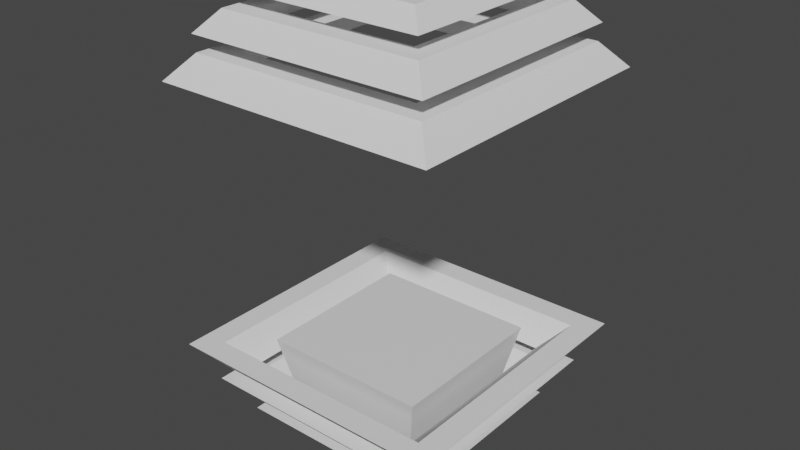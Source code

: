 # Source: Hologram.blend  (saved by Blender 2.90.8; exported with 4.5.12 LTS)
import bpy
from mathutils import Matrix  # noqa: F401  (used for matrix-valued properties, if any)

bpy.ops.wm.read_factory_settings(use_empty=True)
scene = bpy.context.scene
scene.name = 'Scene'

# ---- collections
col_collection = bpy.data.collections.new('Collection'); scene.collection.children.link(col_collection)

# ---- materials (node trees are filled in below, after node groups)
mat_material = bpy.data.materials.new('Material')
mat_material.alpha_threshold = 0.0
mat_material.use_transparent_shadow = False
mat_material.line_color = (0.0, 0.0, 0.0, 1.0)

# ---- material node trees
mat_material.use_nodes = True; mat_material.node_tree.nodes.clear()
_N = mat_material.node_tree.nodes; _L = mat_material.node_tree.links
n0 = _N.new('ShaderNodeOutputMaterial'); n0.name = 'Material Output'; n0.location = (300, 300)
n1 = _N.new('ShaderNodeBsdfPrincipled'); n1.name = 'Principled BSDF'; n1.location = (10, 300)
n1.distribution = 'GGX'
n1.subsurface_method = 'BURLEY'
n1.inputs[2].default_value = 0.4
n1.inputs[3].default_value = 1.45
n1.inputs[27].default_value = (0.0, 0.0, 0.0, 1.0)
n1.inputs[28].default_value = 1.0
_L.new(n1.outputs[0], n0.inputs[0])
n0.is_active_output = True

# ---- world
world_world = bpy.data.worlds.new('World'); scene.world = world_world
world_world.use_nodes = True; world_world.node_tree.nodes.clear()
_N = world_world.node_tree.nodes; _L = world_world.node_tree.links
n0 = _N.new('ShaderNodeOutputWorld'); n0.name = 'World Output'; n0.location = (300, 300)
n1 = _N.new('ShaderNodeBackground'); n1.name = 'Background'; n1.location = (10, 300)
n1.inputs[0].default_value = (0.05088, 0.05088, 0.05088, 1.0)
_L.new(n1.outputs[0], n0.inputs[0])
n0.is_active_output = True
world_world.color = (0.05088, 0.05088, 0.05088)
world_world.use_sun_shadow = False
world_world.sun_shadow_jitter_overblur = 0.0

# ---- meshes
me_cube = bpy.data.meshes.new('Cube')
me_cube.from_pydata([(1.0, 1.0, 0.4671), (0.6833, 0.6833, -1.0), (1.0, -1.0, 0.4671), (0.6833, -0.6833, -1.0), (-1.0, 1.0, 0.4671), (-0.6833, 0.6833, -1.0), (-1.0, -1.0, 0.4671), (-0.6833, -0.6833, -1.0)], [], [(0, 4, 6, 2), (3, 2, 6, 7), (7, 6, 4, 5), (5, 1, 3, 7), (1, 0, 2, 3), (5, 4, 0, 1)])
_uv = me_cube.uv_layers.new(name='UVMap')
_uv.uv.foreach_set('vector', [0.625, 0.5, 0.875, 0.5, 0.875, 0.75, 0.625, 0.75, 0.375, 0.75, 0.625, 0.75, 0.625, 1.0, 0.375, 1.0, 0.375, 0.0, 0.625, 0.0, 0.625, 0.25, 0.375, 0.25, 0.125, 0.5, 0.375, 0.5, 0.375, 0.75, 0.125, 0.75, 0.375, 0.5, 0.625, 0.5, 0.625, 0.75, 0.375, 0.75, 0.375, 0.25, 0.625, 0.25, 0.625, 0.5, 0.375, 0.5])
me_cube.materials.append(mat_material)
me_cube.use_remesh_preserve_volume = False
me_cube.use_remesh_preserve_attributes = False
me_cube.use_mirror_vertex_groups = False
me_cube.update()
me_cube_001 = bpy.data.meshes.new('Cube.001')
me_cube_001.from_pydata([(-0.8485, -0.8485, 0.7732), (-1.0, -1.0, 1.0), (-0.8485, 0.8485, 0.7732), (-1.0, 1.0, 1.0), (0.8485, -0.8485, 0.7732), (1.0, -1.0, 1.0), (0.8485, 0.8485, 0.7732), (1.0, 1.0, 1.0), (-0.8327, 0.8327, 1.0), (-0.665, 0.665, 0.7732), (0.8327, 0.8327, 1.0), (0.665, 0.665, 0.7732), (0.8327, -0.8327, 1.0), (0.665, -0.665, 0.7732), (-0.8327, -0.8327, 1.0), (-0.665, -0.665, 0.7732)], [], [(0, 1, 3, 2), (2, 3, 7, 6), (6, 7, 5, 4), (4, 5, 1, 0), (2, 6, 4, 13, 11, 9), (7, 10, 12, 14, 1, 5), (9, 8, 14, 15), (15, 14, 12, 13), (1, 14, 8, 10, 7, 3), (13, 12, 10, 11), (11, 10, 8, 9), (9, 15, 13, 4, 0, 2)])
_uv = me_cube_001.uv_layers.new(name='UVMap')
_uv.uv.foreach_set('vector', [0.375, 0.0, 0.625, 0.0, 0.625, 0.25, 0.375, 0.25, 0.375, 0.25, 0.625, 0.25, 0.625, 0.5, 0.375, 0.5, 0.375, 0.5, 0.625, 0.5, 0.625, 0.75, 0.375, 0.75, 0.375, 0.75, 0.625, 0.75, 0.625, 1.0, 0.375, 1.0, 0.125, 0.5, 0.375, 0.5, 0.375, 0.75, 0.348, 0.723, 0.348, 0.527, 0.152, 0.527, 0.625, 0.5, 0.6459, 0.5209, 0.6459, 0.7291, 0.8541, 0.7291, 0.875, 0.75, 0.625, 0.75, 0.4543, 0.25, 0.4929, 0.25, 0.4929, 0.0, 0.4543, 0.0, 0.4543, 1.0, 0.4929, 1.0, 0.4929, 0.75, 0.4543, 0.75, 0.875, 0.75, 0.8541, 0.7291, 0.8541, 0.5209, 0.6459, 0.5209, 0.625, 0.5, 0.875, 0.5, 0.4543, 0.75, 0.4929, 0.75, 0.4929, 0.5, 0.4543, 0.5, 0.4543, 0.5, 0.4929, 0.5, 0.4929, 0.25, 0.4543, 0.25, 0.152, 0.527, 0.152, 0.723, 0.348, 0.723, 0.375, 0.75, 0.125, 0.75, 0.125, 0.5])
me_cube_001.use_remesh_fix_poles = True
me_cube_001.use_remesh_preserve_attributes = False
me_cube_001.use_mirror_vertex_groups = False
me_cube_001.update()
me_cube_002 = bpy.data.meshes.new('Cube.002')
me_cube_002.from_pydata([(-0.8485, -0.8485, 0.7732), (-1.0, -1.0, 1.0), (-0.8485, 0.8485, 0.7732), (-1.0, 1.0, 1.0), (0.8485, -0.8485, 0.7732), (1.0, -1.0, 1.0), (0.8485, 0.8485, 0.7732), (1.0, 1.0, 1.0), (-0.8327, 0.8327, 1.0), (-0.665, 0.665, 0.7732), (0.8327, 0.8327, 1.0), (0.665, 0.665, 0.7732), (0.8327, -0.8327, 1.0), (0.665, -0.665, 0.7732), (-0.8327, -0.8327, 1.0), (-0.665, -0.665, 0.7732)], [], [(0, 1, 3, 2), (2, 3, 7, 6), (6, 7, 5, 4), (4, 5, 1, 0), (2, 6, 4, 13, 11, 9), (7, 10, 12, 14, 1, 5), (9, 8, 14, 15), (15, 14, 12, 13), (1, 14, 8, 10, 7, 3), (13, 12, 10, 11), (11, 10, 8, 9), (9, 15, 13, 4, 0, 2)])
_uv = me_cube_002.uv_layers.new(name='UVMap')
_uv.uv.foreach_set('vector', [0.375, 0.0, 0.625, 0.0, 0.625, 0.25, 0.375, 0.25, 0.375, 0.25, 0.625, 0.25, 0.625, 0.5, 0.375, 0.5, 0.375, 0.5, 0.625, 0.5, 0.625, 0.75, 0.375, 0.75, 0.375, 0.75, 0.625, 0.75, 0.625, 1.0, 0.375, 1.0, 0.125, 0.5, 0.375, 0.5, 0.375, 0.75, 0.348, 0.723, 0.348, 0.527, 0.152, 0.527, 0.625, 0.5, 0.6459, 0.5209, 0.6459, 0.7291, 0.8541, 0.7291, 0.875, 0.75, 0.625, 0.75, 0.4543, 0.25, 0.4929, 0.25, 0.4929, 0.0, 0.4543, 0.0, 0.4543, 1.0, 0.4929, 1.0, 0.4929, 0.75, 0.4543, 0.75, 0.875, 0.75, 0.8541, 0.7291, 0.8541, 0.5209, 0.6459, 0.5209, 0.625, 0.5, 0.875, 0.5, 0.4543, 0.75, 0.4929, 0.75, 0.4929, 0.5, 0.4543, 0.5, 0.4543, 0.5, 0.4929, 0.5, 0.4929, 0.25, 0.4543, 0.25, 0.152, 0.527, 0.152, 0.723, 0.348, 0.723, 0.375, 0.75, 0.125, 0.75, 0.125, 0.5])
me_cube_002.use_remesh_fix_poles = True
me_cube_002.use_remesh_preserve_attributes = False
me_cube_002.use_mirror_vertex_groups = False
me_cube_002.update()
me_cube_003 = bpy.data.meshes.new('Cube.003')
me_cube_003.from_pydata([(-0.8485, -0.8485, 0.7732), (-1.0, -1.0, 1.0), (-0.8485, 0.8485, 0.7732), (-1.0, 1.0, 1.0), (0.8485, -0.8485, 0.7732), (1.0, -1.0, 1.0), (0.8485, 0.8485, 0.7732), (1.0, 1.0, 1.0), (-0.8327, 0.8327, 1.0), (-0.665, 0.665, 0.7732), (0.8327, 0.8327, 1.0), (0.665, 0.665, 0.7732), (0.8327, -0.8327, 1.0), (0.665, -0.665, 0.7732), (-0.8327, -0.8327, 1.0), (-0.665, -0.665, 0.7732)], [], [(0, 1, 3, 2), (2, 3, 7, 6), (6, 7, 5, 4), (4, 5, 1, 0), (2, 6, 4, 13, 11, 9), (7, 10, 12, 14, 1, 5), (9, 8, 14, 15), (15, 14, 12, 13), (1, 14, 8, 10, 7, 3), (13, 12, 10, 11), (11, 10, 8, 9), (9, 15, 13, 4, 0, 2)])
_uv = me_cube_003.uv_layers.new(name='UVMap')
_uv.uv.foreach_set('vector', [0.375, 0.0, 0.625, 0.0, 0.625, 0.25, 0.375, 0.25, 0.375, 0.25, 0.625, 0.25, 0.625, 0.5, 0.375, 0.5, 0.375, 0.5, 0.625, 0.5, 0.625, 0.75, 0.375, 0.75, 0.375, 0.75, 0.625, 0.75, 0.625, 1.0, 0.375, 1.0, 0.125, 0.5, 0.375, 0.5, 0.375, 0.75, 0.348, 0.723, 0.348, 0.527, 0.152, 0.527, 0.625, 0.5, 0.6459, 0.5209, 0.6459, 0.7291, 0.8541, 0.7291, 0.875, 0.75, 0.625, 0.75, 0.4543, 0.25, 0.4929, 0.25, 0.4929, 0.0, 0.4543, 0.0, 0.4543, 1.0, 0.4929, 1.0, 0.4929, 0.75, 0.4543, 0.75, 0.875, 0.75, 0.8541, 0.7291, 0.8541, 0.5209, 0.6459, 0.5209, 0.625, 0.5, 0.875, 0.5, 0.4543, 0.75, 0.4929, 0.75, 0.4929, 0.5, 0.4543, 0.5, 0.4543, 0.5, 0.4929, 0.5, 0.4929, 0.25, 0.4543, 0.25, 0.152, 0.527, 0.152, 0.723, 0.348, 0.723, 0.375, 0.75, 0.125, 0.75, 0.125, 0.5])
me_cube_003.use_remesh_fix_poles = True
me_cube_003.use_remesh_preserve_attributes = False
me_cube_003.use_mirror_vertex_groups = False
me_cube_003.update()
me_cube_006 = bpy.data.meshes.new('Cube.006')
me_cube_006.from_pydata([(-0.8485, -0.8485, 0.7732), (-1.0, -1.0, 1.0), (-0.8485, 0.8485, 0.7732), (-1.0, 1.0, 1.0), (0.8485, -0.8485, 0.7732), (1.0, -1.0, 1.0), (0.8485, 0.8485, 0.7732), (1.0, 1.0, 1.0), (-0.8327, 0.8327, 1.0), (-0.665, 0.665, 0.7732), (0.8327, 0.8327, 1.0), (0.665, 0.665, 0.7732), (0.8327, -0.8327, 1.0), (0.665, -0.665, 0.7732), (-0.8327, -0.8327, 1.0), (-0.665, -0.665, 0.7732)], [], [(0, 1, 3, 2), (2, 3, 7, 6), (6, 7, 5, 4), (4, 5, 1, 0), (2, 6, 4, 13, 11, 9), (7, 10, 12, 14, 1, 5), (9, 8, 14, 15), (15, 14, 12, 13), (1, 14, 8, 10, 7, 3), (13, 12, 10, 11), (11, 10, 8, 9), (9, 15, 13, 4, 0, 2)])
_uv = me_cube_006.uv_layers.new(name='UVMap')
_uv.uv.foreach_set('vector', [0.375, 0.0, 0.625, 0.0, 0.625, 0.25, 0.375, 0.25, 0.375, 0.25, 0.625, 0.25, 0.625, 0.5, 0.375, 0.5, 0.375, 0.5, 0.625, 0.5, 0.625, 0.75, 0.375, 0.75, 0.375, 0.75, 0.625, 0.75, 0.625, 1.0, 0.375, 1.0, 0.125, 0.5, 0.375, 0.5, 0.375, 0.75, 0.348, 0.723, 0.348, 0.527, 0.152, 0.527, 0.625, 0.5, 0.6459, 0.5209, 0.6459, 0.7291, 0.8541, 0.7291, 0.875, 0.75, 0.625, 0.75, 0.4543, 0.25, 0.4929, 0.25, 0.4929, 0.0, 0.4543, 0.0, 0.4543, 1.0, 0.4929, 1.0, 0.4929, 0.75, 0.4543, 0.75, 0.875, 0.75, 0.8541, 0.7291, 0.8541, 0.5209, 0.6459, 0.5209, 0.625, 0.5, 0.875, 0.5, 0.4543, 0.75, 0.4929, 0.75, 0.4929, 0.5, 0.4543, 0.5, 0.4543, 0.5, 0.4929, 0.5, 0.4929, 0.25, 0.4543, 0.25, 0.152, 0.527, 0.152, 0.723, 0.348, 0.723, 0.375, 0.75, 0.125, 0.75, 0.125, 0.5])
me_cube_006.use_remesh_fix_poles = True
me_cube_006.use_remesh_preserve_attributes = False
me_cube_006.use_mirror_vertex_groups = False
me_cube_006.update()
me_cube_005 = bpy.data.meshes.new('Cube.005')
me_cube_005.from_pydata([(-0.8485, -0.8485, 0.7732), (-1.0, -1.0, 1.0), (-0.8485, 0.8485, 0.7732), (-1.0, 1.0, 1.0), (0.8485, -0.8485, 0.7732), (1.0, -1.0, 1.0), (0.8485, 0.8485, 0.7732), (1.0, 1.0, 1.0), (-0.8327, 0.8327, 1.0), (-0.665, 0.665, 0.7732), (0.8327, 0.8327, 1.0), (0.665, 0.665, 0.7732), (0.8327, -0.8327, 1.0), (0.665, -0.665, 0.7732), (-0.8327, -0.8327, 1.0), (-0.665, -0.665, 0.7732)], [], [(0, 1, 3, 2), (2, 3, 7, 6), (6, 7, 5, 4), (4, 5, 1, 0), (2, 6, 4, 13, 11, 9), (7, 10, 12, 14, 1, 5), (9, 8, 14, 15), (15, 14, 12, 13), (1, 14, 8, 10, 7, 3), (13, 12, 10, 11), (11, 10, 8, 9), (9, 15, 13, 4, 0, 2)])
_uv = me_cube_005.uv_layers.new(name='UVMap')
_uv.uv.foreach_set('vector', [0.375, 0.0, 0.625, 0.0, 0.625, 0.25, 0.375, 0.25, 0.375, 0.25, 0.625, 0.25, 0.625, 0.5, 0.375, 0.5, 0.375, 0.5, 0.625, 0.5, 0.625, 0.75, 0.375, 0.75, 0.375, 0.75, 0.625, 0.75, 0.625, 1.0, 0.375, 1.0, 0.125, 0.5, 0.375, 0.5, 0.375, 0.75, 0.348, 0.723, 0.348, 0.527, 0.152, 0.527, 0.625, 0.5, 0.6459, 0.5209, 0.6459, 0.7291, 0.8541, 0.7291, 0.875, 0.75, 0.625, 0.75, 0.4543, 0.25, 0.4929, 0.25, 0.4929, 0.0, 0.4543, 0.0, 0.4543, 1.0, 0.4929, 1.0, 0.4929, 0.75, 0.4543, 0.75, 0.875, 0.75, 0.8541, 0.7291, 0.8541, 0.5209, 0.6459, 0.5209, 0.625, 0.5, 0.875, 0.5, 0.4543, 0.75, 0.4929, 0.75, 0.4929, 0.5, 0.4543, 0.5, 0.4543, 0.5, 0.4929, 0.5, 0.4929, 0.25, 0.4543, 0.25, 0.152, 0.527, 0.152, 0.723, 0.348, 0.723, 0.375, 0.75, 0.125, 0.75, 0.125, 0.5])
me_cube_005.use_remesh_fix_poles = True
me_cube_005.use_remesh_preserve_attributes = False
me_cube_005.use_mirror_vertex_groups = False
me_cube_005.update()
me_cube_004 = bpy.data.meshes.new('Cube.004')
me_cube_004.from_pydata([(-0.8485, -0.8485, 0.7732), (-1.0, -1.0, 1.0), (-0.8485, 0.8485, 0.7732), (-1.0, 1.0, 1.0), (0.8485, -0.8485, 0.7732), (1.0, -1.0, 1.0), (0.8485, 0.8485, 0.7732), (1.0, 1.0, 1.0), (-0.8327, 0.8327, 1.0), (-0.665, 0.665, 0.7732), (0.8327, 0.8327, 1.0), (0.665, 0.665, 0.7732), (0.8327, -0.8327, 1.0), (0.665, -0.665, 0.7732), (-0.8327, -0.8327, 1.0), (-0.665, -0.665, 0.7732)], [], [(0, 1, 3, 2), (2, 3, 7, 6), (6, 7, 5, 4), (4, 5, 1, 0), (2, 6, 4, 13, 11, 9), (7, 10, 12, 14, 1, 5), (9, 8, 14, 15), (15, 14, 12, 13), (1, 14, 8, 10, 7, 3), (13, 12, 10, 11), (11, 10, 8, 9), (9, 15, 13, 4, 0, 2)])
_uv = me_cube_004.uv_layers.new(name='UVMap')
_uv.uv.foreach_set('vector', [0.375, 0.0, 0.625, 0.0, 0.625, 0.25, 0.375, 0.25, 0.375, 0.25, 0.625, 0.25, 0.625, 0.5, 0.375, 0.5, 0.375, 0.5, 0.625, 0.5, 0.625, 0.75, 0.375, 0.75, 0.375, 0.75, 0.625, 0.75, 0.625, 1.0, 0.375, 1.0, 0.125, 0.5, 0.375, 0.5, 0.375, 0.75, 0.348, 0.723, 0.348, 0.527, 0.152, 0.527, 0.625, 0.5, 0.6459, 0.5209, 0.6459, 0.7291, 0.8541, 0.7291, 0.875, 0.75, 0.625, 0.75, 0.4543, 0.25, 0.4929, 0.25, 0.4929, 0.0, 0.4543, 0.0, 0.4543, 1.0, 0.4929, 1.0, 0.4929, 0.75, 0.4543, 0.75, 0.875, 0.75, 0.8541, 0.7291, 0.8541, 0.5209, 0.6459, 0.5209, 0.625, 0.5, 0.875, 0.5, 0.4543, 0.75, 0.4929, 0.75, 0.4929, 0.5, 0.4543, 0.5, 0.4543, 0.5, 0.4929, 0.5, 0.4929, 0.25, 0.4543, 0.25, 0.152, 0.527, 0.152, 0.723, 0.348, 0.723, 0.375, 0.75, 0.125, 0.75, 0.125, 0.5])
me_cube_004.use_remesh_fix_poles = True
me_cube_004.use_remesh_preserve_attributes = False
me_cube_004.use_mirror_vertex_groups = False
me_cube_004.update()

# ---- objects
ob_cube = bpy.data.objects.new('Cube', me_cube)
ob_cube_001 = bpy.data.objects.new('Cube.001', me_cube_001)
ob_cube_002 = bpy.data.objects.new('Cube.002', me_cube_002)
ob_cube_003 = bpy.data.objects.new('Cube.003', me_cube_003)
ob_cube_006 = bpy.data.objects.new('Cube.006', me_cube_006)
ob_cube_005 = bpy.data.objects.new('Cube.005', me_cube_005)
ob_cube_004 = bpy.data.objects.new('Cube.004', me_cube_004)

# ---- transforms, parenting, visibility, modifiers, constraints
ob_cube.location = (0.0, 0.0, 1.0)
ob_cube.lock_rotations_4d = False
ob_cube.empty_display_type = 'ARROWS'
ob_cube.lineart.crease_threshold = 0.0
ob_cube_001.location = (0.0, 0.0, -0.3698)
ob_cube_001.scale = (1.194, 1.194, 0.9024)
ob_cube_001.lineart.crease_threshold = 0.0
ob_cube_002.location = (0.0, 0.0, -0.1312)
ob_cube_002.scale = (1.466, 1.466, 1.108)
ob_cube_002.lineart.crease_threshold = 0.0
ob_cube_003.location = (0.0, 0.0, 0.1781)
ob_cube_003.scale = (1.701, 1.701, 1.286)
ob_cube_003.lineart.crease_threshold = 0.0
ob_cube_006.location = (3.959e-08, 0.0, 6.443)
ob_cube_006.rotation_euler = (-0.0, -3.142, -0.0)
ob_cube_006.scale = (1.194, 1.194, 0.9024)
ob_cube_006.lineart.crease_threshold = 0.0
ob_cube_005.location = (3.555e-09, 0.0, 6.205)
ob_cube_005.rotation_euler = (-0.0, -3.142, -0.0)
ob_cube_005.scale = (1.466, 1.466, 1.108)
ob_cube_005.lineart.crease_threshold = 0.0
ob_cube_004.location = (-4.314e-08, 0.0, 5.895)
ob_cube_004.rotation_euler = (-0.0, -3.142, -0.0)
ob_cube_004.scale = (1.701, 1.701, 1.286)
ob_cube_004.lineart.crease_threshold = 0.0

# ---- collection membership
col_collection.objects.link(ob_cube)
col_collection.objects.link(ob_cube_001)
col_collection.objects.link(ob_cube_002)
col_collection.objects.link(ob_cube_003)
col_collection.objects.link(ob_cube_006)
col_collection.objects.link(ob_cube_005)
col_collection.objects.link(ob_cube_004)

# ---- scene / render settings (as saved in the file)
scene.frame_start = 1; scene.frame_end = 250; scene.frame_set(1)
scene.render.engine = 'BLENDER_EEVEE_NEXT'
scene.cycles.use_denoising = False
scene.cycles.samples = 128
scene.cycles.sampling_pattern = 'TABULATED_SOBOL'
scene.cycles.use_adaptive_sampling = False
scene.cycles.use_light_tree = False
scene.view_settings.view_transform = 'Filmic'
bpy.context.view_layer.update()

# ---- added for rendering (the .blend has no active camera and no usable light): camera, sun
cam_auto = bpy.data.cameras.new('AutoCamera')
cam_auto.lens = 50.0
cam_auto.sensor_width = 36.0
cam_auto.clip_end = 1000.0
ob_auto_camera = bpy.data.objects.new('AutoCamera', cam_auto)
scene.collection.objects.link(ob_auto_camera)
ob_auto_camera.location = (6.93437, -8.32124, 8.42027)
ob_auto_camera.rotation_euler = (1.09748, -7.21219e-08, 0.694738)
scene.camera = ob_auto_camera
light_auto_sun = bpy.data.lights.new('AutoSun', 'SUN')
light_auto_sun.energy = 3.0
light_auto_sun.angle = 0.0523599
ob_auto_sun = bpy.data.objects.new('AutoSun', light_auto_sun)
scene.collection.objects.link(ob_auto_sun)
ob_auto_sun.rotation_euler = (0.872665, 0.174533, 0.523599)
bpy.context.view_layer.update()
